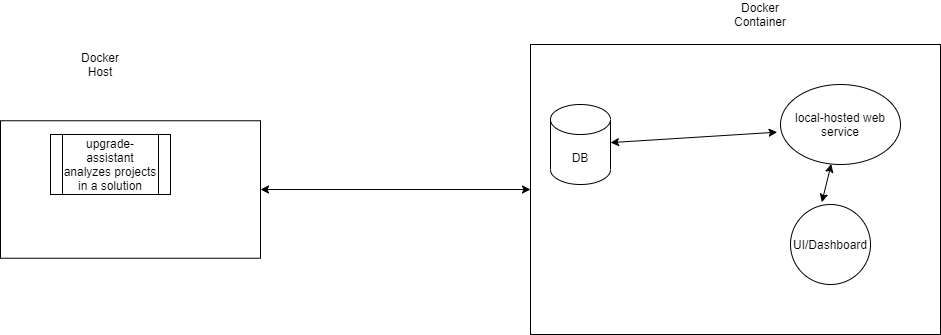

The diagram above was exported from draw.io. Its source (the exported page's mxGraphModel, read from the mxfile embedded in the PNG):
<mxGraphModel dx="1166" dy="792" grid="1" gridSize="10" guides="1" tooltips="1" connect="1" arrows="1" fold="1" page="1" pageScale="1" pageWidth="1100" pageHeight="850" math="0" shadow="0">
  <root>
    <mxCell id="0" />
    <mxCell id="1" parent="0" />
    <mxCell id="O3hojTw9w_Plxw2t_mFE-1" value="" style="rounded=0;whiteSpace=wrap;html=1;" vertex="1" parent="1">
      <mxGeometry x="550" y="60" width="410" height="290" as="geometry" />
    </mxCell>
    <mxCell id="O3hojTw9w_Plxw2t_mFE-2" value="DB" style="shape=cylinder3;whiteSpace=wrap;html=1;boundedLbl=1;backgroundOutline=1;size=15;" vertex="1" parent="1">
      <mxGeometry x="570" y="120" width="60" height="80" as="geometry" />
    </mxCell>
    <mxCell id="O3hojTw9w_Plxw2t_mFE-4" value="local-hosted web service" style="ellipse;whiteSpace=wrap;html=1;" vertex="1" parent="1">
      <mxGeometry x="800" y="100" width="120" height="80" as="geometry" />
    </mxCell>
    <mxCell id="O3hojTw9w_Plxw2t_mFE-5" value="UI/Dashboard" style="ellipse;whiteSpace=wrap;html=1;aspect=fixed;" vertex="1" parent="1">
      <mxGeometry x="810" y="220" width="80" height="80" as="geometry" />
    </mxCell>
    <mxCell id="O3hojTw9w_Plxw2t_mFE-6" value="" style="endArrow=classic;startArrow=classic;html=1;exitX=0.392;exitY=-0.029;exitDx=0;exitDy=0;exitPerimeter=0;" edge="1" parent="1" source="O3hojTw9w_Plxw2t_mFE-5" target="O3hojTw9w_Plxw2t_mFE-4">
      <mxGeometry width="50" height="50" relative="1" as="geometry">
        <mxPoint x="230" y="250" as="sourcePoint" />
        <mxPoint x="280" y="200" as="targetPoint" />
      </mxGeometry>
    </mxCell>
    <mxCell id="O3hojTw9w_Plxw2t_mFE-7" value="" style="endArrow=classic;startArrow=classic;html=1;exitX=-0.028;exitY=0.596;exitDx=0;exitDy=0;exitPerimeter=0;" edge="1" parent="1" source="O3hojTw9w_Plxw2t_mFE-4" target="O3hojTw9w_Plxw2t_mFE-2">
      <mxGeometry width="50" height="50" relative="1" as="geometry">
        <mxPoint x="720" y="140" as="sourcePoint" />
        <mxPoint x="830" y="160" as="targetPoint" />
        <Array as="points" />
      </mxGeometry>
    </mxCell>
    <mxCell id="O3hojTw9w_Plxw2t_mFE-8" value="" style="rounded=0;whiteSpace=wrap;html=1;" vertex="1" parent="1">
      <mxGeometry x="20" y="136.25" width="260" height="137.5" as="geometry" />
    </mxCell>
    <mxCell id="O3hojTw9w_Plxw2t_mFE-9" value="Docker Container" style="text;html=1;strokeColor=none;fillColor=none;align=center;verticalAlign=middle;whiteSpace=wrap;rounded=0;" vertex="1" parent="1">
      <mxGeometry x="760" y="20" width="40" height="20" as="geometry" />
    </mxCell>
    <mxCell id="O3hojTw9w_Plxw2t_mFE-12" value="" style="endArrow=classic;startArrow=classic;html=1;exitX=1;exitY=0.5;exitDx=0;exitDy=0;entryX=0;entryY=0.5;entryDx=0;entryDy=0;" edge="1" parent="1" source="O3hojTw9w_Plxw2t_mFE-8" target="O3hojTw9w_Plxw2t_mFE-1">
      <mxGeometry width="50" height="50" relative="1" as="geometry">
        <mxPoint x="520" y="410" as="sourcePoint" />
        <mxPoint x="570" y="360" as="targetPoint" />
      </mxGeometry>
    </mxCell>
    <mxCell id="O3hojTw9w_Plxw2t_mFE-16" value="upgrade-assistant analyzes projects in a solution" style="shape=process;whiteSpace=wrap;html=1;backgroundOutline=1;" vertex="1" parent="1">
      <mxGeometry x="70" y="150" width="120" height="60" as="geometry" />
    </mxCell>
    <mxCell id="O3hojTw9w_Plxw2t_mFE-17" value="Docker Host" style="text;html=1;strokeColor=none;fillColor=none;align=center;verticalAlign=middle;whiteSpace=wrap;rounded=0;" vertex="1" parent="1">
      <mxGeometry x="100" y="70" width="40" height="20" as="geometry" />
    </mxCell>
  </root>
</mxGraphModel>